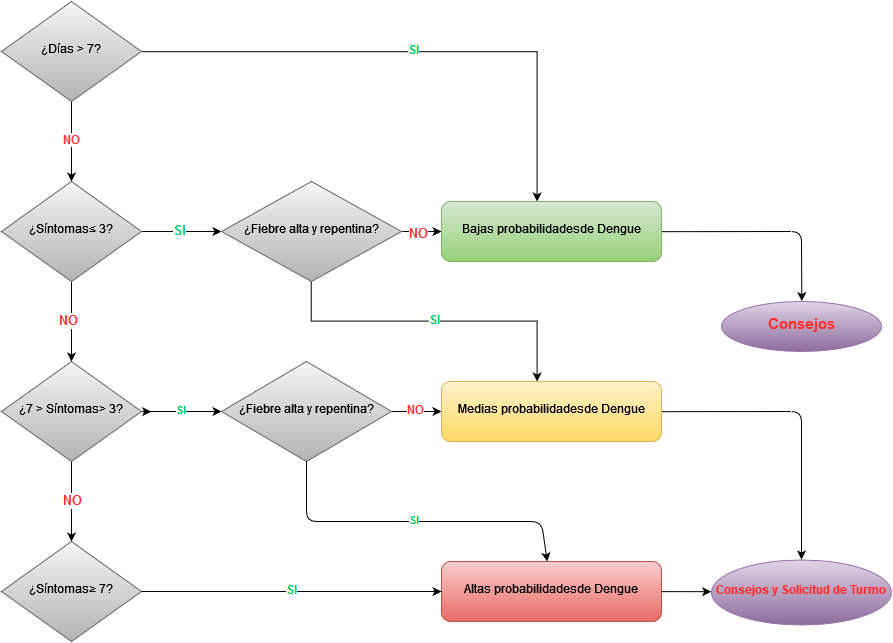

The diagram above was exported from draw.io. Its source (the exported page's mxGraphModel, read from the mxfile embedded in the PNG):
<mxGraphModel dx="1035" dy="541" grid="1" gridSize="10" guides="1" tooltips="1" connect="1" arrows="1" fold="1" page="1" pageScale="1" pageWidth="826" pageHeight="1169" background="#ffffff" math="0" shadow="0">
  <root>
    <mxCell id="0" />
    <mxCell id="1" parent="0" />
    <mxCell id="6" value="&lt;font style=&quot;font-size: 12px&quot; color=&quot;#00CC66&quot;&gt;&lt;b&gt;SI&lt;/b&gt;&lt;/font&gt;" style="edgeStyle=orthogonalEdgeStyle;rounded=0;html=1;jettySize=auto;orthogonalLoop=1;" parent="1" source="12" target="30" edge="1">
      <mxGeometry relative="1" as="geometry">
        <mxPoint x="210" y="150" as="sourcePoint" />
        <mxPoint x="500" y="140" as="targetPoint" />
        <Array as="points">
          <mxPoint x="595" y="140" />
        </Array>
        <mxPoint as="offset" />
      </mxGeometry>
    </mxCell>
    <mxCell id="14" value="&lt;font style=&quot;font-size: 12px&quot; color=&quot;#FF3333&quot;&gt;&lt;b&gt;NO&lt;/b&gt;&lt;/font&gt;" style="edgeStyle=orthogonalEdgeStyle;rounded=0;html=1;jettySize=auto;orthogonalLoop=1;" parent="1" source="12" target="13" edge="1">
      <mxGeometry relative="1" as="geometry" />
    </mxCell>
    <mxCell id="12" value="¿Días &amp;gt; 7?&lt;br&gt;" style="rhombus;whiteSpace=wrap;html=1;plain-gray" parent="1" vertex="1">
      <mxGeometry x="60" y="90" width="140" height="100" as="geometry" />
    </mxCell>
    <mxCell id="16" value="" style="edgeStyle=orthogonalEdgeStyle;rounded=0;html=1;jettySize=auto;orthogonalLoop=1;" parent="1" source="13" target="15" edge="1">
      <mxGeometry relative="1" as="geometry" />
    </mxCell>
    <mxCell id="17" value="&lt;font style=&quot;font-size: 13px&quot; color=&quot;#FF3333&quot;&gt;&lt;b&gt;NO&lt;/b&gt;&lt;/font&gt;" style="text;html=1;resizable=0;points=[];align=center;verticalAlign=middle;labelBackgroundColor=#ffffff;" parent="16" vertex="1" connectable="0">
      <mxGeometry y="-3" relative="1" as="geometry">
        <mxPoint as="offset" />
      </mxGeometry>
    </mxCell>
    <mxCell id="22" value="" style="edgeStyle=orthogonalEdgeStyle;rounded=0;html=1;jettySize=auto;orthogonalLoop=1;" parent="1" source="13" target="21" edge="1">
      <mxGeometry relative="1" as="geometry" />
    </mxCell>
    <mxCell id="25" value="&lt;font style=&quot;font-size: 13px&quot; color=&quot;#00CC66&quot;&gt;&lt;b&gt;SI&lt;/b&gt;&lt;/font&gt;" style="text;html=1;resizable=0;points=[];align=center;verticalAlign=middle;labelBackgroundColor=#ffffff;" parent="22" vertex="1" connectable="0">
      <mxGeometry x="-0.05" relative="1" as="geometry">
        <mxPoint as="offset" />
      </mxGeometry>
    </mxCell>
    <mxCell id="13" value="¿Síntomas≤ 3?" style="rhombus;whiteSpace=wrap;html=1;plain-gray" parent="1" vertex="1">
      <mxGeometry x="60" y="270" width="140" height="100" as="geometry" />
    </mxCell>
    <mxCell id="28" value="" style="edgeStyle=orthogonalEdgeStyle;rounded=0;html=1;jettySize=auto;orthogonalLoop=1;" parent="1" source="21" edge="1">
      <mxGeometry relative="1" as="geometry">
        <mxPoint x="500" y="320" as="targetPoint" />
      </mxGeometry>
    </mxCell>
    <mxCell id="31" value="&lt;font style=&quot;font-size: 13px&quot;&gt;&lt;b&gt;NO&lt;/b&gt;&lt;/font&gt;" style="text;html=1;resizable=0;points=[];align=center;verticalAlign=middle;labelBackgroundColor=#ffffff;fontColor=#FF3333;" parent="28" vertex="1" connectable="0">
      <mxGeometry x="-0.175" y="-3" relative="1" as="geometry">
        <mxPoint as="offset" />
      </mxGeometry>
    </mxCell>
    <mxCell id="37" value="&lt;font style=&quot;font-size: 12px&quot; color=&quot;#00CC66&quot;&gt;&lt;b&gt;SI&lt;/b&gt;&lt;/font&gt;" style="edgeStyle=orthogonalEdgeStyle;rounded=0;html=1;jettySize=auto;orthogonalLoop=1;exitX=0.5;exitY=1;" parent="1" source="21" target="35" edge="1">
      <mxGeometry relative="1" as="geometry">
        <Array as="points">
          <mxPoint x="370" y="410" />
          <mxPoint x="595" y="410" />
        </Array>
      </mxGeometry>
    </mxCell>
    <mxCell id="21" value="¿Fiebre alta y repentina?" style="rhombus;whiteSpace=wrap;html=1;plain-gray" parent="1" vertex="1">
      <mxGeometry x="280" y="270" width="180" height="100" as="geometry" />
    </mxCell>
    <mxCell id="19" value="" style="edgeStyle=orthogonalEdgeStyle;rounded=0;html=1;jettySize=auto;orthogonalLoop=1;" parent="1" source="15" target="18" edge="1">
      <mxGeometry relative="1" as="geometry" />
    </mxCell>
    <mxCell id="20" value="&lt;font style=&quot;font-size: 13px&quot; color=&quot;#FF3333&quot;&gt;&lt;b&gt;NO&lt;/b&gt;&lt;/font&gt;" style="text;html=1;resizable=0;points=[];align=center;verticalAlign=middle;labelBackgroundColor=#ffffff;" parent="19" vertex="1" connectable="0">
      <mxGeometry y="1" relative="1" as="geometry">
        <mxPoint as="offset" />
      </mxGeometry>
    </mxCell>
    <mxCell id="24" value="&lt;font color=&quot;#00CC66&quot;&gt;&lt;b&gt;SI&lt;/b&gt;&lt;/font&gt;" style="edgeStyle=orthogonalEdgeStyle;rounded=0;html=1;jettySize=auto;orthogonalLoop=1;" parent="1" source="15" target="23" edge="1">
      <mxGeometry relative="1" as="geometry" />
    </mxCell>
    <mxCell id="26" style="edgeStyle=orthogonalEdgeStyle;rounded=0;html=1;exitX=1;exitY=0.5;jettySize=auto;orthogonalLoop=1;" parent="1" source="15" edge="1">
      <mxGeometry relative="1" as="geometry">
        <mxPoint x="210" y="500" as="targetPoint" />
      </mxGeometry>
    </mxCell>
    <mxCell id="15" value="¿7 &amp;gt; Síntomas&amp;gt; 3?" style="rhombus;whiteSpace=wrap;html=1;plain-gray" parent="1" vertex="1">
      <mxGeometry x="60" y="450" width="140" height="100" as="geometry" />
    </mxCell>
    <mxCell id="33" value="&lt;font style=&quot;font-size: 12px&quot; color=&quot;#FF3333&quot;&gt;&lt;b&gt;NO&lt;/b&gt;&lt;/font&gt;" style="edgeStyle=orthogonalEdgeStyle;rounded=0;html=1;jettySize=auto;orthogonalLoop=1;" parent="1" source="23" edge="1">
      <mxGeometry relative="1" as="geometry">
        <mxPoint x="500" y="500" as="targetPoint" />
      </mxGeometry>
    </mxCell>
    <mxCell id="23" value="¿Fiebre alta y repentina?" style="rhombus;whiteSpace=wrap;html=1;plain-gray" parent="1" vertex="1">
      <mxGeometry x="280" y="450" width="170" height="100" as="geometry" />
    </mxCell>
    <mxCell id="18" value="¿Síntomas&lt;span&gt;≥ 7&lt;/span&gt;?" style="rhombus;whiteSpace=wrap;html=1;plain-gray" parent="1" vertex="1">
      <mxGeometry x="60" y="630" width="140" height="100" as="geometry" />
    </mxCell>
    <mxCell id="30" value="Bajas probabilidadesde Dengue&lt;br&gt;" style="rounded=1;whiteSpace=wrap;html=1;plain-green" parent="1" vertex="1">
      <mxGeometry x="500" y="290" width="220" height="60" as="geometry" />
    </mxCell>
    <mxCell id="35" value="Medias probabilidadesde Dengue" style="rounded=1;whiteSpace=wrap;html=1;plain-yellow" parent="1" vertex="1">
      <mxGeometry x="500" y="470" width="220" height="60" as="geometry" />
    </mxCell>
    <mxCell id="36" value="Altas probabilidadesde Dengue" style="rounded=1;whiteSpace=wrap;html=1;plain-red" parent="1" vertex="1">
      <mxGeometry x="500" y="650" width="220" height="60" as="geometry" />
    </mxCell>
    <mxCell id="38" value="&lt;font style=&quot;font-size: 12px&quot; color=&quot;#00CC66&quot;&gt;&lt;b&gt;SI&lt;/b&gt;&lt;/font&gt;" style="endArrow=classic;html=1;fontColor=#FF3333;" parent="1" source="18" target="36" edge="1">
      <mxGeometry width="50" height="50" relative="1" as="geometry">
        <mxPoint x="320" y="710" as="sourcePoint" />
        <mxPoint x="370" y="660" as="targetPoint" />
      </mxGeometry>
    </mxCell>
    <mxCell id="39" value="&lt;font color=&quot;#00CC66&quot;&gt;&lt;b&gt;SI&lt;/b&gt;&lt;/font&gt;" style="endArrow=classic;html=1;fontColor=#FF3333;" parent="1" source="23" target="36" edge="1">
      <mxGeometry width="50" height="50" relative="1" as="geometry">
        <mxPoint x="330" y="620" as="sourcePoint" />
        <mxPoint x="790" y="600" as="targetPoint" />
        <Array as="points">
          <mxPoint x="365" y="610" />
          <mxPoint x="600" y="610" />
        </Array>
      </mxGeometry>
    </mxCell>
    <mxCell id="50" value="" style="endArrow=classic;html=1;fontColor=#FF3333;exitX=1;exitY=0.5;" parent="1" source="35" target="53" edge="1">
      <mxGeometry width="50" height="50" relative="1" as="geometry">
        <mxPoint x="740" y="520" as="sourcePoint" />
        <mxPoint x="855" y="440" as="targetPoint" />
        <Array as="points">
          <mxPoint x="860" y="500" />
        </Array>
      </mxGeometry>
    </mxCell>
    <mxCell id="51" value="&lt;font style=&quot;font-size: 15px&quot;&gt;&lt;b&gt;Consejos&lt;/b&gt;&lt;/font&gt;" style="ellipse;whiteSpace=wrap;html=1;fontColor=#FF3333;plain-purple" parent="1" vertex="1">
      <mxGeometry x="780" y="390" width="160" height="50" as="geometry" />
    </mxCell>
    <mxCell id="52" value="" style="endArrow=classic;html=1;fontColor=#FF3333;exitX=1;exitY=0.5;entryX=0.5;entryY=0;" parent="1" source="30" target="51" edge="1">
      <mxGeometry width="50" height="50" relative="1" as="geometry">
        <mxPoint x="770" y="330" as="sourcePoint" />
        <mxPoint x="820" y="280" as="targetPoint" />
        <Array as="points">
          <mxPoint x="860" y="320" />
        </Array>
      </mxGeometry>
    </mxCell>
    <mxCell id="53" value="&lt;b&gt;Consejos y Solicitud de Turmo&lt;/b&gt;&lt;br&gt;" style="ellipse;whiteSpace=wrap;html=1;fontColor=#FF3333;plain-purple" parent="1" vertex="1">
      <mxGeometry x="770" y="648" width="180" height="65" as="geometry" />
    </mxCell>
    <mxCell id="54" value="" style="endArrow=classic;html=1;fontColor=#FF3333;entryX=0;entryY=0.5;" parent="1" source="36" target="53" edge="1">
      <mxGeometry width="50" height="50" relative="1" as="geometry">
        <mxPoint x="690" y="730" as="sourcePoint" />
        <mxPoint x="760.7106781186548" y="680" as="targetPoint" />
      </mxGeometry>
    </mxCell>
  </root>
</mxGraphModel>